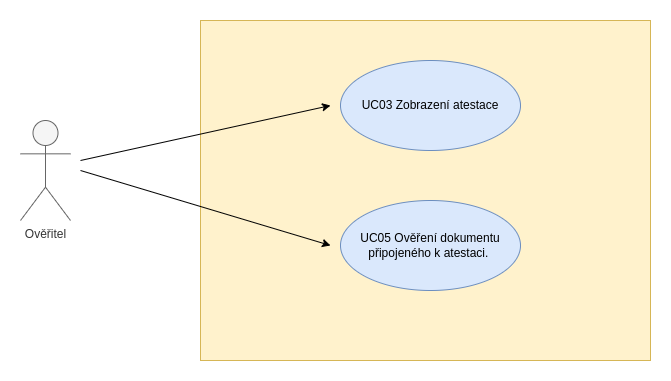

The diagram above was exported from draw.io. Its source (the exported page's mxGraphModel, read from the mxfile embedded in the PNG):
<mxGraphModel dx="1434" dy="759" grid="1" gridSize="10" guides="1" tooltips="1" connect="1" arrows="1" fold="1" page="1" pageScale="1" pageWidth="827" pageHeight="1169" math="0" shadow="0">
  <root>
    <mxCell id="0" />
    <mxCell id="1" parent="0" />
    <mxCell id="2" value="" style="rounded=0;whiteSpace=wrap;html=1;fillColor=#fff2cc;strokeColor=#d6b656;" vertex="1" parent="1">
      <mxGeometry x="270" y="770" width="450" height="340" as="geometry" />
    </mxCell>
    <mxCell id="3" style="rounded=0;orthogonalLoop=1;jettySize=auto;html=1;" edge="1" parent="1">
      <mxGeometry relative="1" as="geometry">
        <mxPoint x="150" y="920" as="sourcePoint" />
        <mxPoint x="400" y="995" as="targetPoint" />
      </mxGeometry>
    </mxCell>
    <mxCell id="4" value="Ověřitel" style="shape=umlActor;verticalLabelPosition=bottom;verticalAlign=top;html=1;outlineConnect=0;fillColor=#f5f5f5;strokeColor=#666666;fontColor=#333333;" vertex="1" parent="1">
      <mxGeometry x="90" y="870" width="50" height="100" as="geometry" />
    </mxCell>
    <mxCell id="5" value="UC03 Zobrazení atestace" style="ellipse;whiteSpace=wrap;html=1;fillColor=#dae8fc;strokeColor=#6c8ebf;" vertex="1" parent="1">
      <mxGeometry x="410" y="810" width="180" height="90" as="geometry" />
    </mxCell>
    <mxCell id="6" style="rounded=0;orthogonalLoop=1;jettySize=auto;html=1;" edge="1" parent="1">
      <mxGeometry relative="1" as="geometry">
        <mxPoint x="150" y="910" as="sourcePoint" />
        <mxPoint x="400" y="855" as="targetPoint" />
      </mxGeometry>
    </mxCell>
    <mxCell id="7" value="UC05&amp;nbsp;&lt;span style=&quot;text-align: left;&quot;&gt;Ověření dokumentu připojeného k atestaci.&lt;/span&gt;&amp;nbsp;" style="ellipse;whiteSpace=wrap;html=1;fillColor=#dae8fc;strokeColor=#6c8ebf;" vertex="1" parent="1">
      <mxGeometry x="410" y="950" width="180" height="90" as="geometry" />
    </mxCell>
  </root>
</mxGraphModel>